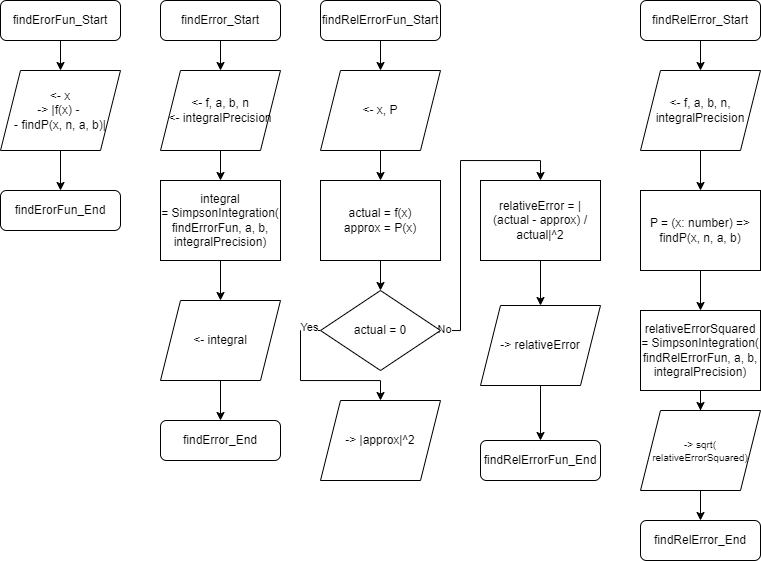

The diagram above was exported from draw.io. Its source (the exported page's mxGraphModel, read from the mxfile embedded in the PNG):
<mxGraphModel dx="1000" dy="591" grid="1" gridSize="10" guides="1" tooltips="1" connect="1" arrows="1" fold="1" page="1" pageScale="1" pageWidth="1100" pageHeight="850" math="0" shadow="0">
  <root>
    <mxCell id="0" />
    <mxCell id="1" parent="0" />
    <mxCell id="Vom9korZpH3EOnYRZD9O-3" value="" style="edgeStyle=orthogonalEdgeStyle;rounded=0;orthogonalLoop=1;jettySize=auto;html=1;" edge="1" parent="1" source="Vom9korZpH3EOnYRZD9O-1" target="Vom9korZpH3EOnYRZD9O-2">
      <mxGeometry relative="1" as="geometry" />
    </mxCell>
    <mxCell id="Vom9korZpH3EOnYRZD9O-1" value="findErorFun_Start" style="rounded=1;whiteSpace=wrap;html=1;" vertex="1" parent="1">
      <mxGeometry x="80" y="40" width="120" height="40" as="geometry" />
    </mxCell>
    <mxCell id="Vom9korZpH3EOnYRZD9O-9" value="" style="edgeStyle=orthogonalEdgeStyle;rounded=0;orthogonalLoop=1;jettySize=auto;html=1;" edge="1" parent="1" source="Vom9korZpH3EOnYRZD9O-2" target="Vom9korZpH3EOnYRZD9O-8">
      <mxGeometry relative="1" as="geometry" />
    </mxCell>
    <mxCell id="Vom9korZpH3EOnYRZD9O-2" value="&amp;lt;- x&lt;div&gt;-&amp;gt; |f(x) -&amp;nbsp;&lt;/div&gt;&lt;div&gt;- findP(x, n, a, b)|&lt;/div&gt;" style="shape=parallelogram;perimeter=parallelogramPerimeter;whiteSpace=wrap;html=1;fixedSize=1;" vertex="1" parent="1">
      <mxGeometry x="80" y="110" width="120" height="80" as="geometry" />
    </mxCell>
    <mxCell id="Vom9korZpH3EOnYRZD9O-8" value="findErorFun_End" style="rounded=1;whiteSpace=wrap;html=1;" vertex="1" parent="1">
      <mxGeometry x="80" y="230" width="120" height="40" as="geometry" />
    </mxCell>
    <mxCell id="Vom9korZpH3EOnYRZD9O-14" value="" style="edgeStyle=orthogonalEdgeStyle;rounded=0;orthogonalLoop=1;jettySize=auto;html=1;" edge="1" parent="1" source="Vom9korZpH3EOnYRZD9O-10" target="Vom9korZpH3EOnYRZD9O-11">
      <mxGeometry relative="1" as="geometry" />
    </mxCell>
    <mxCell id="Vom9korZpH3EOnYRZD9O-10" value="findError_Start" style="rounded=1;whiteSpace=wrap;html=1;" vertex="1" parent="1">
      <mxGeometry x="240" y="40" width="120" height="40" as="geometry" />
    </mxCell>
    <mxCell id="Vom9korZpH3EOnYRZD9O-18" value="" style="edgeStyle=orthogonalEdgeStyle;rounded=0;orthogonalLoop=1;jettySize=auto;html=1;" edge="1" parent="1" source="Vom9korZpH3EOnYRZD9O-11" target="Vom9korZpH3EOnYRZD9O-17">
      <mxGeometry relative="1" as="geometry" />
    </mxCell>
    <mxCell id="Vom9korZpH3EOnYRZD9O-11" value="&amp;lt;- f, a, b, n&lt;div&gt;&amp;lt;- integralPrecision&lt;/div&gt;" style="shape=parallelogram;perimeter=parallelogramPerimeter;whiteSpace=wrap;html=1;fixedSize=1;" vertex="1" parent="1">
      <mxGeometry x="240" y="110" width="120" height="80" as="geometry" />
    </mxCell>
    <mxCell id="Vom9korZpH3EOnYRZD9O-21" value="" style="edgeStyle=orthogonalEdgeStyle;rounded=0;orthogonalLoop=1;jettySize=auto;html=1;" edge="1" parent="1" source="Vom9korZpH3EOnYRZD9O-12" target="Vom9korZpH3EOnYRZD9O-20">
      <mxGeometry relative="1" as="geometry" />
    </mxCell>
    <mxCell id="Vom9korZpH3EOnYRZD9O-12" value="&amp;lt;- integral" style="shape=parallelogram;perimeter=parallelogramPerimeter;whiteSpace=wrap;html=1;fixedSize=1;" vertex="1" parent="1">
      <mxGeometry x="240" y="340" width="120" height="80" as="geometry" />
    </mxCell>
    <mxCell id="Vom9korZpH3EOnYRZD9O-19" value="" style="edgeStyle=orthogonalEdgeStyle;rounded=0;orthogonalLoop=1;jettySize=auto;html=1;" edge="1" parent="1" source="Vom9korZpH3EOnYRZD9O-17" target="Vom9korZpH3EOnYRZD9O-12">
      <mxGeometry relative="1" as="geometry" />
    </mxCell>
    <mxCell id="Vom9korZpH3EOnYRZD9O-17" value="integral =&amp;nbsp;&lt;span style=&quot;background-color: initial;&quot;&gt;SimpsonIntegration(&lt;/span&gt;&lt;div&gt;&lt;span style=&quot;background-color: initial;&quot;&gt;findErrorFun, a, b, integralPrecision)&lt;/span&gt;&lt;/div&gt;" style="rounded=0;whiteSpace=wrap;html=1;" vertex="1" parent="1">
      <mxGeometry x="240" y="220" width="120" height="80" as="geometry" />
    </mxCell>
    <mxCell id="Vom9korZpH3EOnYRZD9O-20" value="findError_End" style="rounded=1;whiteSpace=wrap;html=1;" vertex="1" parent="1">
      <mxGeometry x="240" y="460" width="120" height="40" as="geometry" />
    </mxCell>
    <mxCell id="Vom9korZpH3EOnYRZD9O-25" value="" style="edgeStyle=orthogonalEdgeStyle;rounded=0;orthogonalLoop=1;jettySize=auto;html=1;" edge="1" parent="1" source="Vom9korZpH3EOnYRZD9O-22" target="Vom9korZpH3EOnYRZD9O-23">
      <mxGeometry relative="1" as="geometry" />
    </mxCell>
    <mxCell id="Vom9korZpH3EOnYRZD9O-22" value="findRelErrorFun_Start" style="rounded=1;whiteSpace=wrap;html=1;" vertex="1" parent="1">
      <mxGeometry x="400" y="40" width="120" height="40" as="geometry" />
    </mxCell>
    <mxCell id="Vom9korZpH3EOnYRZD9O-26" value="" style="edgeStyle=orthogonalEdgeStyle;rounded=0;orthogonalLoop=1;jettySize=auto;html=1;" edge="1" parent="1" source="Vom9korZpH3EOnYRZD9O-23" target="Vom9korZpH3EOnYRZD9O-24">
      <mxGeometry relative="1" as="geometry" />
    </mxCell>
    <mxCell id="Vom9korZpH3EOnYRZD9O-23" value="&amp;lt;- x, P" style="shape=parallelogram;perimeter=parallelogramPerimeter;whiteSpace=wrap;html=1;fixedSize=1;" vertex="1" parent="1">
      <mxGeometry x="400" y="110" width="120" height="80" as="geometry" />
    </mxCell>
    <mxCell id="Vom9korZpH3EOnYRZD9O-28" value="" style="edgeStyle=orthogonalEdgeStyle;rounded=0;orthogonalLoop=1;jettySize=auto;html=1;" edge="1" parent="1" source="Vom9korZpH3EOnYRZD9O-24" target="Vom9korZpH3EOnYRZD9O-27">
      <mxGeometry relative="1" as="geometry" />
    </mxCell>
    <mxCell id="Vom9korZpH3EOnYRZD9O-24" value="actual = f(x)&lt;div&gt;approx = P(x)&lt;/div&gt;" style="rounded=0;whiteSpace=wrap;html=1;" vertex="1" parent="1">
      <mxGeometry x="400" y="220" width="120" height="80" as="geometry" />
    </mxCell>
    <mxCell id="Vom9korZpH3EOnYRZD9O-30" style="edgeStyle=orthogonalEdgeStyle;rounded=0;orthogonalLoop=1;jettySize=auto;html=1;exitX=0;exitY=0.5;exitDx=0;exitDy=0;entryX=0.5;entryY=0;entryDx=0;entryDy=0;" edge="1" parent="1" source="Vom9korZpH3EOnYRZD9O-27" target="Vom9korZpH3EOnYRZD9O-29">
      <mxGeometry relative="1" as="geometry">
        <Array as="points">
          <mxPoint x="380" y="370" />
          <mxPoint x="380" y="420" />
          <mxPoint x="460" y="420" />
        </Array>
      </mxGeometry>
    </mxCell>
    <mxCell id="Vom9korZpH3EOnYRZD9O-31" value="Yes" style="edgeLabel;html=1;align=center;verticalAlign=middle;resizable=0;points=[];" vertex="1" connectable="0" parent="Vom9korZpH3EOnYRZD9O-30">
      <mxGeometry x="-0.8634" y="-4" relative="1" as="geometry">
        <mxPoint as="offset" />
      </mxGeometry>
    </mxCell>
    <mxCell id="Vom9korZpH3EOnYRZD9O-33" style="edgeStyle=orthogonalEdgeStyle;rounded=0;orthogonalLoop=1;jettySize=auto;html=1;exitX=1;exitY=0.5;exitDx=0;exitDy=0;entryX=0.5;entryY=0;entryDx=0;entryDy=0;" edge="1" parent="1" source="Vom9korZpH3EOnYRZD9O-27" target="Vom9korZpH3EOnYRZD9O-32">
      <mxGeometry relative="1" as="geometry" />
    </mxCell>
    <mxCell id="Vom9korZpH3EOnYRZD9O-34" value="No" style="edgeLabel;html=1;align=center;verticalAlign=middle;resizable=0;points=[];" vertex="1" connectable="0" parent="Vom9korZpH3EOnYRZD9O-33">
      <mxGeometry x="-0.9734" y="1" relative="1" as="geometry">
        <mxPoint as="offset" />
      </mxGeometry>
    </mxCell>
    <mxCell id="Vom9korZpH3EOnYRZD9O-27" value="actual = 0" style="rhombus;whiteSpace=wrap;html=1;" vertex="1" parent="1">
      <mxGeometry x="400" y="330" width="120" height="80" as="geometry" />
    </mxCell>
    <mxCell id="Vom9korZpH3EOnYRZD9O-29" value="-&amp;gt; |approx|^2" style="shape=parallelogram;perimeter=parallelogramPerimeter;whiteSpace=wrap;html=1;fixedSize=1;" vertex="1" parent="1">
      <mxGeometry x="400" y="440" width="120" height="80" as="geometry" />
    </mxCell>
    <mxCell id="Vom9korZpH3EOnYRZD9O-36" value="" style="edgeStyle=orthogonalEdgeStyle;rounded=0;orthogonalLoop=1;jettySize=auto;html=1;" edge="1" parent="1" source="Vom9korZpH3EOnYRZD9O-32" target="Vom9korZpH3EOnYRZD9O-35">
      <mxGeometry relative="1" as="geometry" />
    </mxCell>
    <mxCell id="Vom9korZpH3EOnYRZD9O-32" value="relativeError = |(actual - approx) / actual|^2" style="rounded=0;whiteSpace=wrap;html=1;" vertex="1" parent="1">
      <mxGeometry x="560" y="220" width="120" height="80" as="geometry" />
    </mxCell>
    <mxCell id="Vom9korZpH3EOnYRZD9O-38" value="" style="edgeStyle=orthogonalEdgeStyle;rounded=0;orthogonalLoop=1;jettySize=auto;html=1;" edge="1" parent="1" source="Vom9korZpH3EOnYRZD9O-35" target="Vom9korZpH3EOnYRZD9O-37">
      <mxGeometry relative="1" as="geometry" />
    </mxCell>
    <mxCell id="Vom9korZpH3EOnYRZD9O-35" value="-&amp;gt; relativeError" style="shape=parallelogram;perimeter=parallelogramPerimeter;whiteSpace=wrap;html=1;fixedSize=1;" vertex="1" parent="1">
      <mxGeometry x="560" y="345" width="120" height="80" as="geometry" />
    </mxCell>
    <mxCell id="Vom9korZpH3EOnYRZD9O-37" value="findRelErrorFun_End" style="rounded=1;whiteSpace=wrap;html=1;" vertex="1" parent="1">
      <mxGeometry x="560" y="480" width="120" height="40" as="geometry" />
    </mxCell>
    <mxCell id="Vom9korZpH3EOnYRZD9O-48" value="" style="edgeStyle=orthogonalEdgeStyle;rounded=0;orthogonalLoop=1;jettySize=auto;html=1;" edge="1" parent="1" source="Vom9korZpH3EOnYRZD9O-39" target="Vom9korZpH3EOnYRZD9O-40">
      <mxGeometry relative="1" as="geometry" />
    </mxCell>
    <mxCell id="Vom9korZpH3EOnYRZD9O-39" value="findRelError_Start" style="rounded=1;whiteSpace=wrap;html=1;" vertex="1" parent="1">
      <mxGeometry x="720" y="40" width="120" height="40" as="geometry" />
    </mxCell>
    <mxCell id="Vom9korZpH3EOnYRZD9O-44" value="" style="edgeStyle=orthogonalEdgeStyle;rounded=0;orthogonalLoop=1;jettySize=auto;html=1;" edge="1" parent="1" source="Vom9korZpH3EOnYRZD9O-40" target="Vom9korZpH3EOnYRZD9O-43">
      <mxGeometry relative="1" as="geometry" />
    </mxCell>
    <mxCell id="Vom9korZpH3EOnYRZD9O-40" value="&amp;lt;- f, a, b, n, integralPrecision" style="shape=parallelogram;perimeter=parallelogramPerimeter;whiteSpace=wrap;html=1;fixedSize=1;" vertex="1" parent="1">
      <mxGeometry x="720" y="110" width="120" height="80" as="geometry" />
    </mxCell>
    <mxCell id="Vom9korZpH3EOnYRZD9O-46" value="" style="edgeStyle=orthogonalEdgeStyle;rounded=0;orthogonalLoop=1;jettySize=auto;html=1;" edge="1" parent="1" source="Vom9korZpH3EOnYRZD9O-43" target="Vom9korZpH3EOnYRZD9O-45">
      <mxGeometry relative="1" as="geometry" />
    </mxCell>
    <mxCell id="Vom9korZpH3EOnYRZD9O-43" value="P = (x: number) =&amp;gt; findP(x, n, a, b)" style="rounded=0;whiteSpace=wrap;html=1;" vertex="1" parent="1">
      <mxGeometry x="720" y="230" width="120" height="80" as="geometry" />
    </mxCell>
    <mxCell id="Vom9korZpH3EOnYRZD9O-49" value="" style="edgeStyle=orthogonalEdgeStyle;rounded=0;orthogonalLoop=1;jettySize=auto;html=1;" edge="1" parent="1" source="Vom9korZpH3EOnYRZD9O-45" target="Vom9korZpH3EOnYRZD9O-47">
      <mxGeometry relative="1" as="geometry" />
    </mxCell>
    <mxCell id="Vom9korZpH3EOnYRZD9O-45" value="relativeErrorSquared =&amp;nbsp;SimpsonIntegration(&lt;div&gt;&lt;span style=&quot;background-color: initial;&quot;&gt;findRelErrorFun, a, b, integralPrecision)&lt;/span&gt;&lt;/div&gt;" style="rounded=0;whiteSpace=wrap;html=1;" vertex="1" parent="1">
      <mxGeometry x="720" y="350" width="120" height="80" as="geometry" />
    </mxCell>
    <mxCell id="Vom9korZpH3EOnYRZD9O-51" value="" style="edgeStyle=orthogonalEdgeStyle;rounded=0;orthogonalLoop=1;jettySize=auto;html=1;" edge="1" parent="1" source="Vom9korZpH3EOnYRZD9O-47" target="Vom9korZpH3EOnYRZD9O-50">
      <mxGeometry relative="1" as="geometry" />
    </mxCell>
    <mxCell id="Vom9korZpH3EOnYRZD9O-47" value="&lt;font style=&quot;font-size: 10px;&quot;&gt;-&amp;gt; sqrt(&lt;/font&gt;&lt;div style=&quot;font-size: 10px;&quot;&gt;&lt;font style=&quot;font-size: 10px;&quot;&gt;relativeErrorSquared)&lt;/font&gt;&lt;/div&gt;" style="shape=parallelogram;perimeter=parallelogramPerimeter;whiteSpace=wrap;html=1;fixedSize=1;" vertex="1" parent="1">
      <mxGeometry x="720" y="450" width="120" height="80" as="geometry" />
    </mxCell>
    <mxCell id="Vom9korZpH3EOnYRZD9O-50" value="findRelError_End" style="rounded=1;whiteSpace=wrap;html=1;" vertex="1" parent="1">
      <mxGeometry x="720" y="560" width="120" height="40" as="geometry" />
    </mxCell>
  </root>
</mxGraphModel>